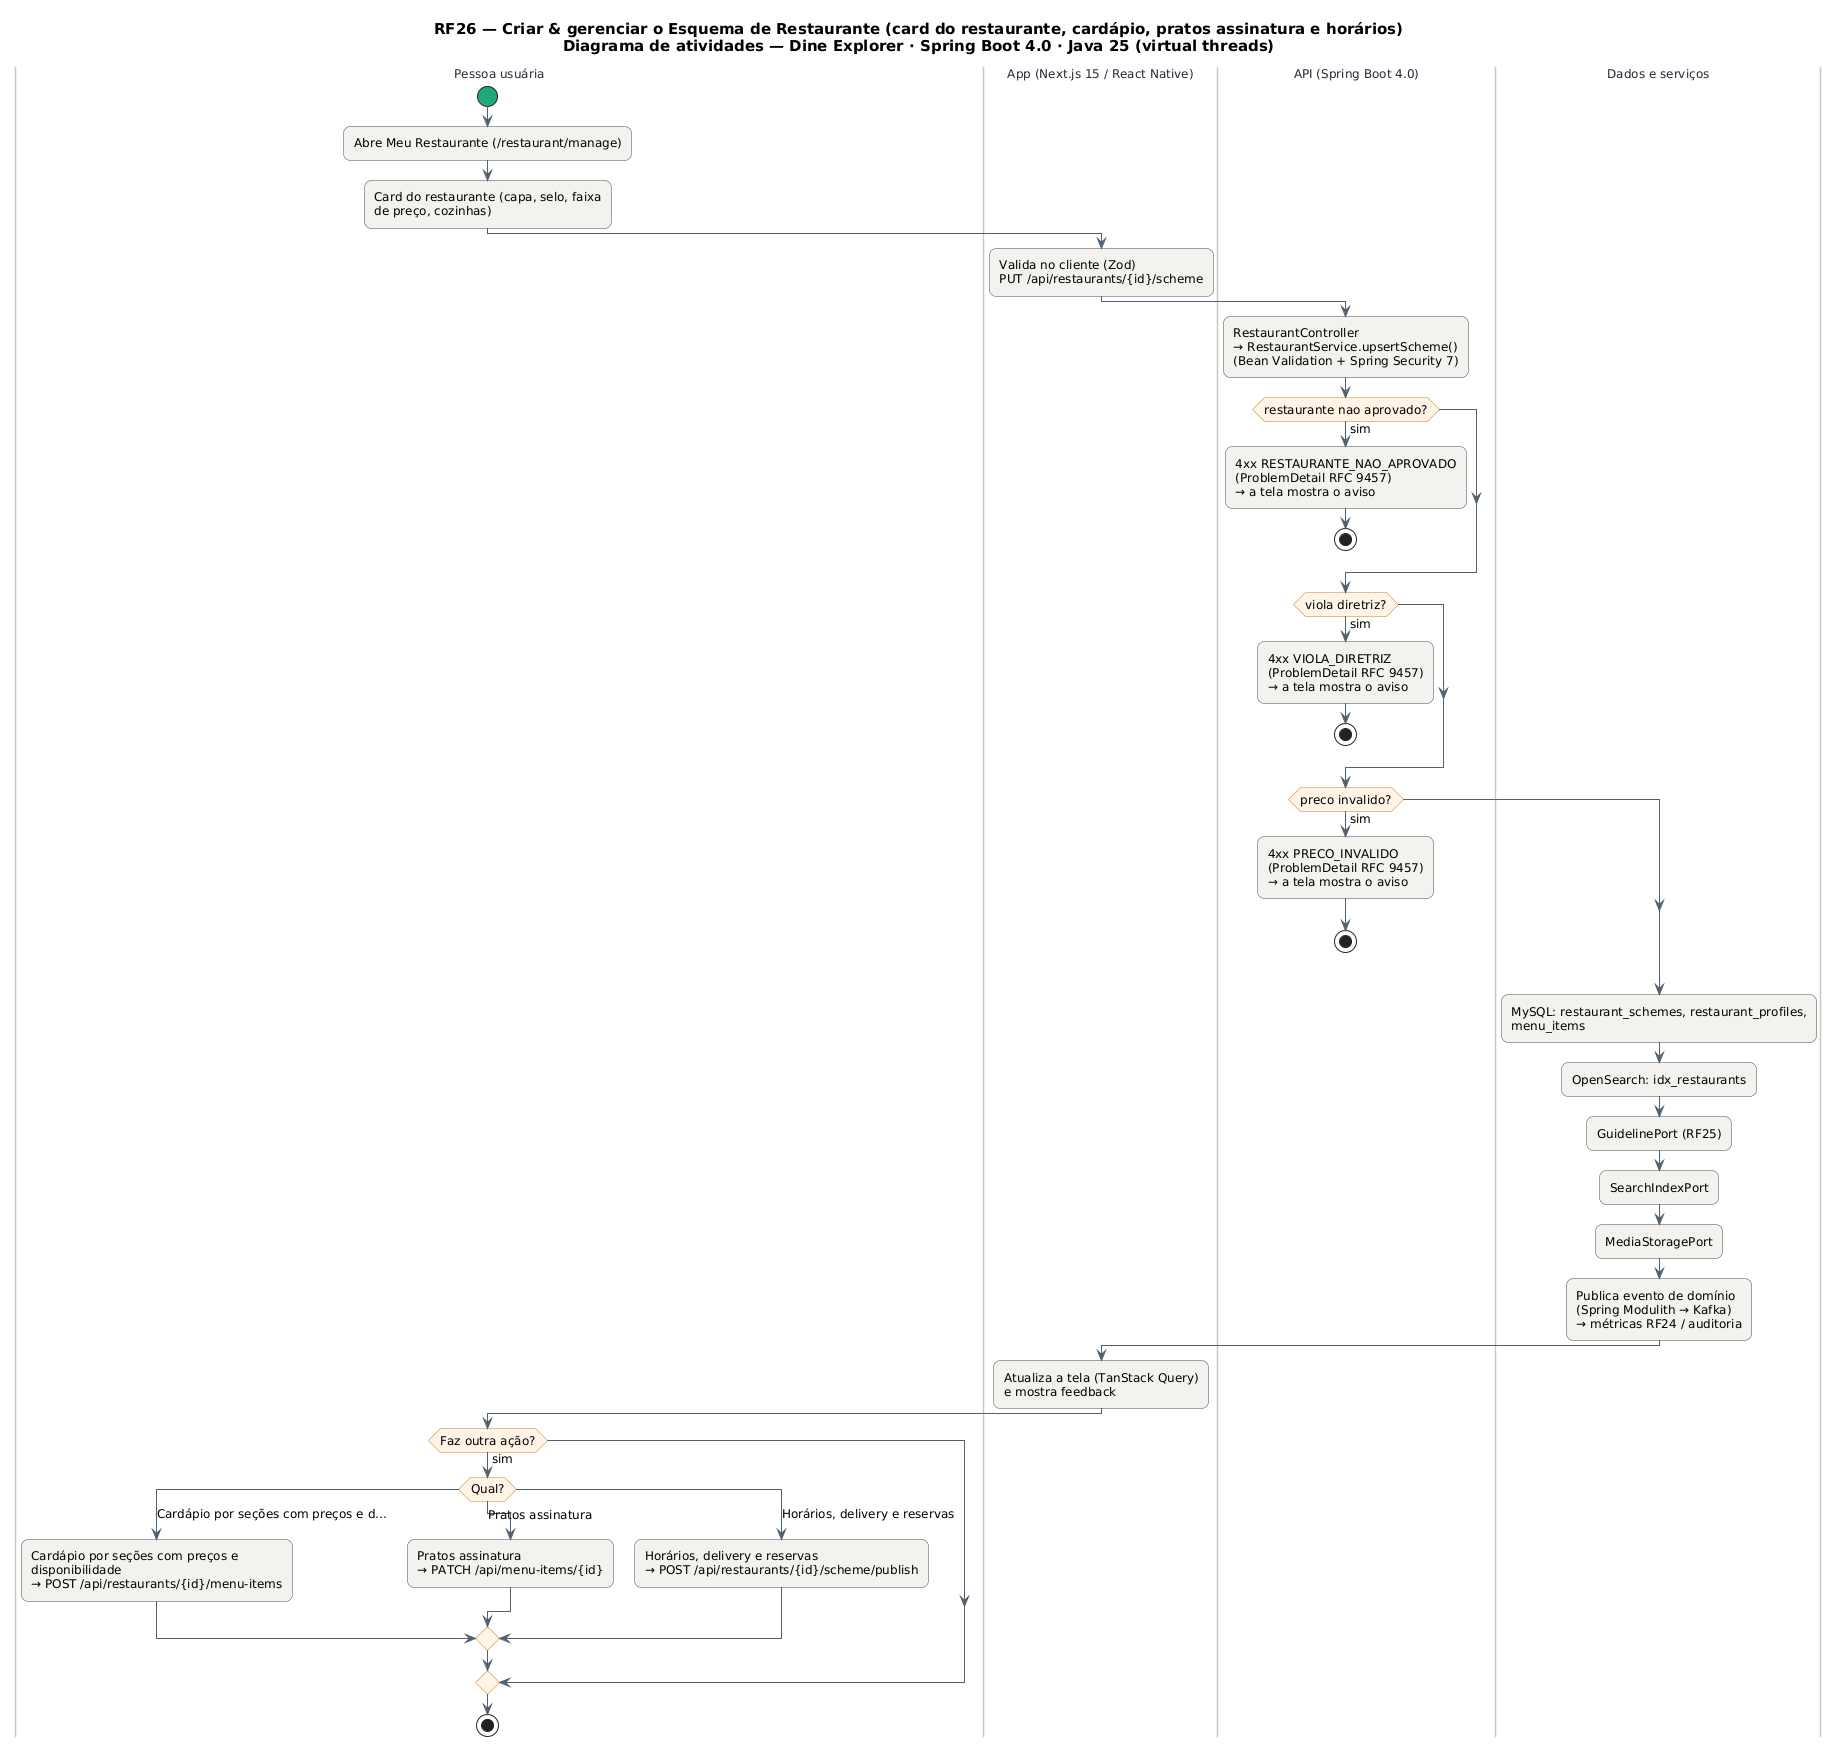

The diagram above was rendered by PlantUML. Its source (embedded in the PNG):
@startuml RF26_Atividades
skinparam backgroundColor #FFFFFF
skinparam shadowing false
skinparam defaultFontName "DejaVu Sans"
skinparam defaultFontSize 12
skinparam titleFontSize 15
skinparam roundcorner 14
skinparam ArrowColor #52606D
skinparam note {
  BackgroundColor #FFFDEB
  BorderColor #D8CE78
  FontColor #554F24
}
skinparam activity {
  BackgroundColor #F4F2EF
  BorderColor #4A4852
  DiamondBackgroundColor #FFF4E5
  DiamondBorderColor #C9822B
  StartColor #20A77A
  EndColor #4B5563
}
skinparam swimlane {
  BorderColor #CBC6BE
  TitleFontColor #2D2438
}
title RF26 — Criar & gerenciar o Esquema de Restaurante (card do restaurante, cardápio, pratos assinatura e horários)\nDiagrama de atividades — Dine Explorer · Spring Boot 4.0 · Java 25 (virtual threads)

|Pessoa usuária|
start
:Abre Meu Restaurante (/restaurant/manage);
|App (Next.js 15 / React Native)|
|Pessoa usuária|
:Card do restaurante (capa, selo, faixa\nde preço, cozinhas);
|App (Next.js 15 / React Native)|
:Valida no cliente (Zod)\nPUT /api/restaurants/{id}/scheme;
|API (Spring Boot 4.0)|
:RestaurantController\n→ RestaurantService.upsertScheme()\n(Bean Validation + Spring Security 7);
if (restaurante nao aprovado?) then (sim)
  :4xx RESTAURANTE_NAO_APROVADO\n(ProblemDetail RFC 9457)\n→ a tela mostra o aviso;
  stop
endif
if (viola diretriz?) then (sim)
  :4xx VIOLA_DIRETRIZ\n(ProblemDetail RFC 9457)\n→ a tela mostra o aviso;
  stop
endif
if (preco invalido?) then (sim)
  :4xx PRECO_INVALIDO\n(ProblemDetail RFC 9457)\n→ a tela mostra o aviso;
  stop
endif
|Dados e serviços|
:MySQL: restaurant_schemes, restaurant_profiles,\nmenu_items;
:OpenSearch: idx_restaurants;
:GuidelinePort (RF25);
:SearchIndexPort;
:MediaStoragePort;
:Publica evento de domínio\n(Spring Modulith → Kafka)\n→ métricas RF24 / auditoria;
|App (Next.js 15 / React Native)|
:Atualiza a tela (TanStack Query)\ne mostra feedback;
|Pessoa usuária|
if (Faz outra ação?) then (sim)
  switch (Qual?)
  case (Cardápio por seções com preços e d…)
    :Cardápio por seções com preços e\ndisponibilidade\n→ POST /api/restaurants/{id}/menu-items;
  case (Pratos assinatura)
    :Pratos assinatura\n→ PATCH /api/menu-items/{id};
  case (Horários, delivery e reservas)
    :Horários, delivery e reservas\n→ POST /api/restaurants/{id}/scheme/publish;
  endswitch
endif
stop
@enduml